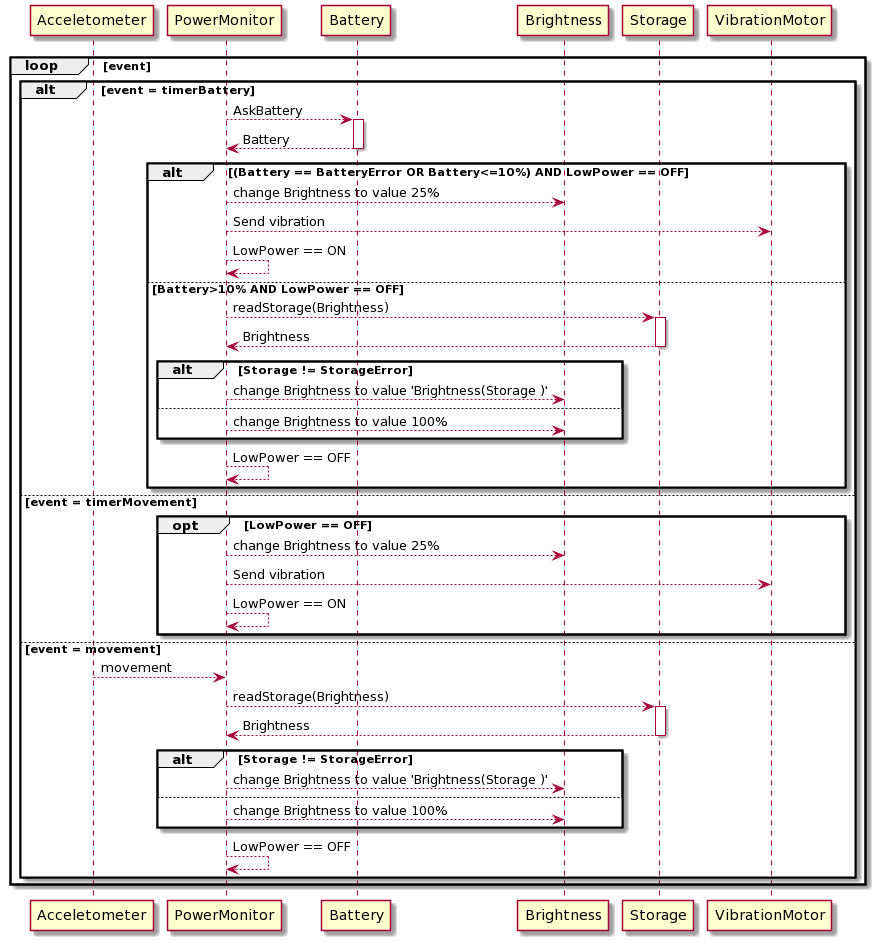

The diagram above was rendered by PlantUML. Its source (embedded in the PNG):
@startuml
participant Acceletometer
participant PowerMonitor
participant Battery
participant Brightness
participant Storage
participant VibrationMotor

loop event
Alt event = timerBattery
PowerMonitor --> Battery: AskBattery
Activate Battery
Battery --> PowerMonitor: Battery
Deactivate Battery
alt (Battery == BatteryError OR Battery<=10%) AND LowPower == OFF
  PowerMonitor--> Brightness: change Brightness to value 25%
  PowerMonitor--> VibrationMotor: Send vibration
  PowerMonitor --> PowerMonitor: LowPower == ON
else Battery>10% AND LowPower == OFF
  PowerMonitor--> Storage: readStorage(Brightness)
  Activate Storage
  Storage--> PowerMonitor: Brightness
  Deactivate Storage
alt Storage != StorageError
  PowerMonitor--> Brightness: change Brightness to value 'Brightness(Storage )'
else
  PowerMonitor--> Brightness: change Brightness to value 100%
end 
  PowerMonitor --> PowerMonitor: LowPower == OFF
end
else event = timerMovement
opt LowPower == OFF
  PowerMonitor --> Brightness: change Brightness to value 25%
  PowerMonitor--> VibrationMotor: Send vibration
  PowerMonitor --> PowerMonitor: LowPower == ON
end
else event = movement
  Acceletometer --> PowerMonitor: movement
  PowerMonitor--> Storage: readStorage(Brightness)
  Activate Storage
  Storage--> PowerMonitor: Brightness
  Deactivate Storage
alt Storage != StorageError
  PowerMonitor--> Brightness: change Brightness to value 'Brightness(Storage )'
else
  PowerMonitor--> Brightness: change Brightness to value 100%
end 
  PowerMonitor --> PowerMonitor: LowPower == OFF
end
end
@enduml